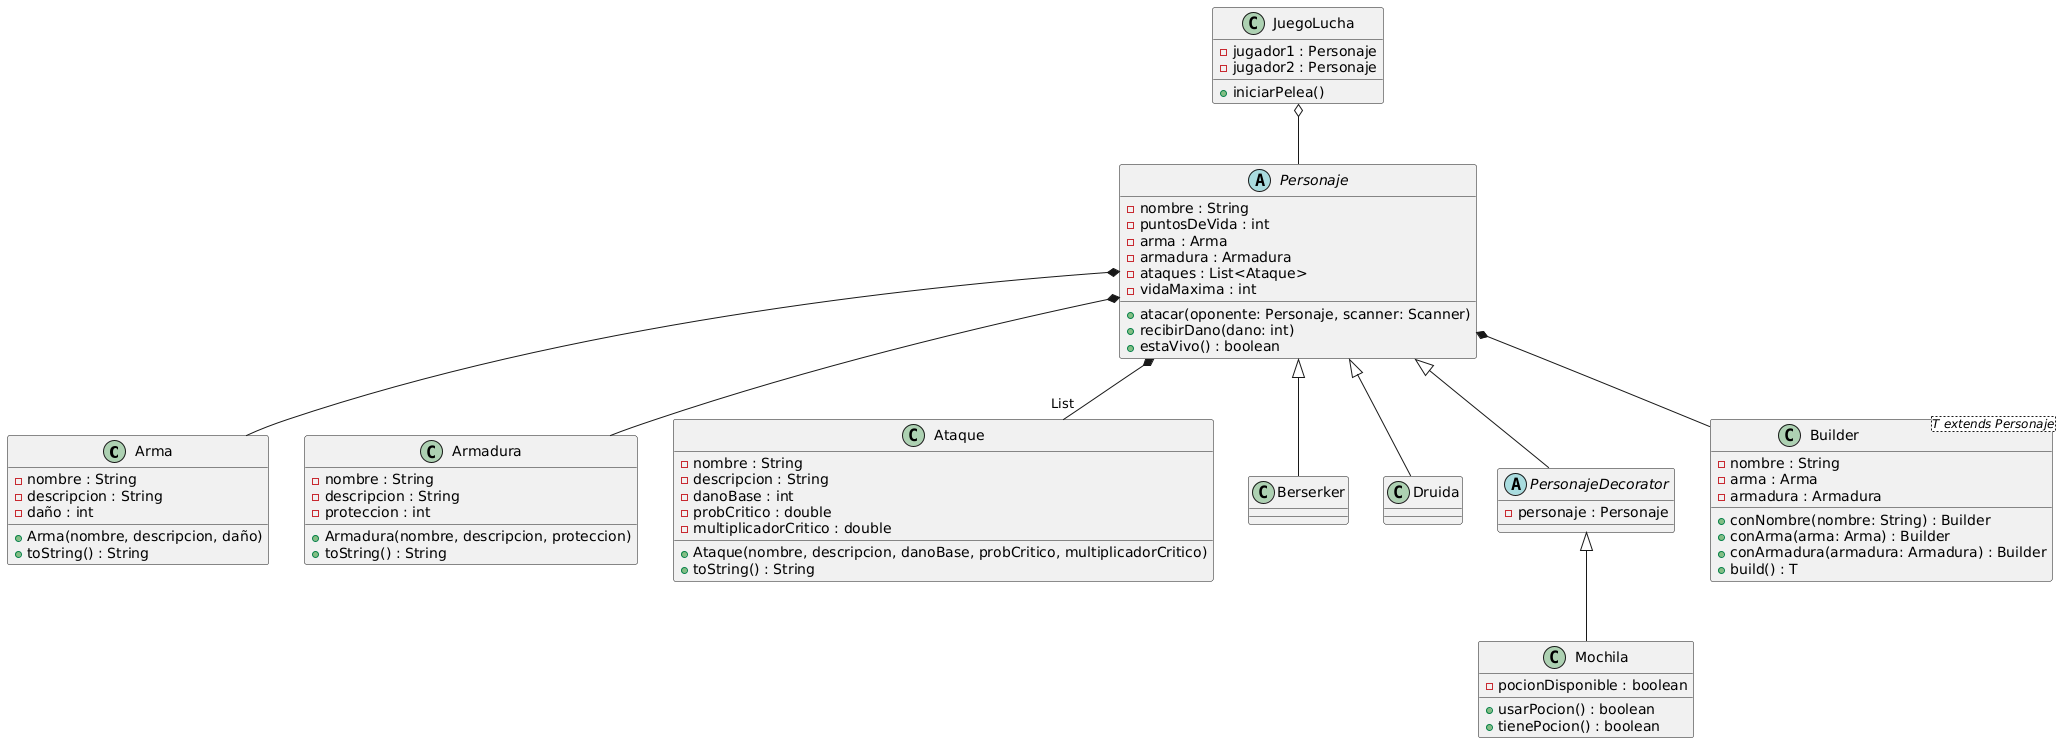

The diagram above was rendered by PlantUML. Its source (embedded in the PNG):
@startuml
class Arma {
    - nombre : String
    - descripcion : String
    - daño : int
    + Arma(nombre, descripcion, daño)
    + toString() : String
}

class Armadura {
    - nombre : String
    - descripcion : String
    - proteccion : int
    + Armadura(nombre, descripcion, proteccion)
    + toString() : String
}

class Ataque {
    - nombre : String
    - descripcion : String
    - danoBase : int
    - probCritico : double
    - multiplicadorCritico : double
    + Ataque(nombre, descripcion, danoBase, probCritico, multiplicadorCritico)
    + toString() : String
}

abstract class Personaje {
    - nombre : String
    - puntosDeVida : int
    - arma : Arma
    - armadura : Armadura
    - ataques : List<Ataque>
    - vidaMaxima : int
    + atacar(oponente: Personaje, scanner: Scanner)
    + recibirDano(dano: int)
    + estaVivo() : boolean
}

class Berserker extends Personaje
class Druida extends Personaje

abstract class PersonajeDecorator extends Personaje {
    - personaje : Personaje
}

class Mochila extends PersonajeDecorator {
    - pocionDisponible : boolean
    + usarPocion() : boolean
    + tienePocion() : boolean
}

class JuegoLucha {
    - jugador1 : Personaje
    - jugador2 : Personaje
    + iniciarPelea()
}

class Builder<T extends Personaje> {
    - nombre : String
    - arma : Arma
    - armadura : Armadura
    + conNombre(nombre: String) : Builder
    + conArma(arma: Arma) : Builder
    + conArmadura(armadura: Armadura) : Builder
    + build() : T
}

Personaje *-- Arma
Personaje *-- Armadura
Personaje *-- "List" Ataque


JuegoLucha o-- Personaje

Personaje *--  Builder
@enduml